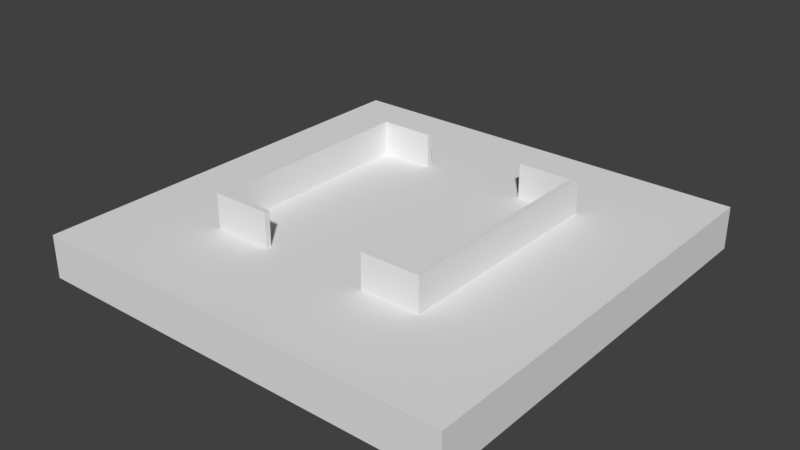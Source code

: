 # Source: Elevator01.blend  (saved by Blender 2.79.0; exported with 4.5.12 LTS)
import bpy
from mathutils import Matrix  # noqa: F401  (used for matrix-valued properties, if any)

bpy.ops.wm.read_factory_settings(use_empty=True)
scene = bpy.context.scene
scene.name = 'Scene'

# ---- collections
col_collection_1 = bpy.data.collections.new('Collection 1'); scene.collection.children.link(col_collection_1)

# ---- world
world_world = bpy.data.worlds.new('World'); scene.world = world_world
world_world.color = (0.05088, 0.05088, 0.05088)
world_world.use_sun_shadow = False
world_world.sun_shadow_jitter_overblur = 0.0
world_world.cycles.sampling_method = 'MANUAL'

# ---- meshes
me_cube_002 = bpy.data.meshes.new('Cube.002')
me_cube_002.from_pydata([(-2.5, 2.5, -1.0), (-2.5, 2.5, 0.0), (2.5, 2.5, -1.0), (2.5, 2.5, 0.0), (-2.5, 0.0, -1.0), (-2.5, 0.0, 0.0), (2.5, 0.0, -1.0), (2.5, 0.0, 0.0)], [], [(4, 5, 1, 0), (0, 1, 3, 2), (3, 1, 5, 7), (0, 2, 6, 4), (2, 3, 7, 6)])
me_cube_002.use_remesh_preserve_volume = False
me_cube_002.use_remesh_preserve_attributes = False
me_cube_002.use_mirror_vertex_groups = False
me_cube_002.update()
me_cube_001 = bpy.data.meshes.new('Cube.001')
me_cube_001.from_pydata([(5.0, 5.0, -1.0), (5.0, 5.0, 0.0), (2.5, 5.0, -1.0), (2.5, 5.0, 0.0), (5.0, 2.5, -1.0), (5.0, 2.5, 0.0), (2.5, 2.5, 0.0), (2.5, 2.5, -1.0), (5.0, 2.625, -1.0), (5.0, 2.625, 0.0), (2.5, 2.625, 0.0), (2.5, 2.625, -1.0), (2.625, 5.0, 0.0), (2.625, 5.0, -1.0), (2.625, 2.5, 0.0), (2.625, 2.5, -1.0), (2.625, 2.625, -1.0), (2.625, 2.625, 0.0), (1.25, 5.0, -1.0), (1.25, 5.0, 0.0), (1.25, 2.5, 0.0), (1.25, 2.5, -1.0), (1.25, 2.625, -1.0), (1.25, 2.625, 0.0), (5.0, 0.0, -1.0), (5.0, 0.0, 0.0), (2.5, 0.0, 0.0), (2.5, 0.0, -1.0), (2.625, 0.0, -1.0), (2.625, 0.0, 0.0), (0.0, 5.0, -1.0), (0.0, 5.0, 0.0), (0.0, 2.5, 0.0), (0.0, 2.5, -1.0), (0.0, 2.625, -1.0), (0.0, 2.625, 0.0), (2.5, 2.625, 0.8), (2.5, 2.5, 0.8), (1.25, 2.5, 0.8), (1.25, 2.625, 0.8), (2.625, 2.5, 0.8), (2.625, 2.625, 0.8), (2.5, 0.0, 0.8), (2.625, 0.0, 0.8), (0.0, 0.0, -1.0), (1.25, 0.0, -1.0)], [], [(13, 12, 1, 0), (18, 19, 3, 2), (22, 11, 7, 21), (29, 14, 40, 43), (16, 8, 4, 15), (8, 9, 5, 4), (20, 21, 7, 6), (26, 6, 7, 27), (0, 1, 9, 8), (13, 0, 8, 16), (12, 3, 10, 17), (18, 2, 11, 22), (1, 12, 17, 9), (2, 13, 16, 11), (11, 16, 15, 7), (9, 17, 14, 5), (2, 3, 12, 13), (3, 19, 23, 10), (30, 18, 22, 34), (32, 33, 21, 20), (34, 22, 21, 33), (14, 17, 41, 40), (30, 31, 19, 18), (5, 14, 29, 25), (7, 15, 28, 27), (4, 5, 25, 24), (15, 4, 24, 28), (20, 6, 37, 38), (19, 31, 35, 23), (23, 35, 32, 20), (41, 36, 37, 40), (36, 39, 38, 37), (40, 37, 42, 43), (17, 10, 36, 41), (23, 20, 38, 39), (10, 23, 39, 36), (6, 26, 42, 37), (21, 33, 44, 45), (7, 21, 45, 27)])
me_cube_001.use_remesh_preserve_volume = False
me_cube_001.use_remesh_preserve_attributes = False
me_cube_001.use_mirror_vertex_groups = False
me_cube_001.update()

# ---- objects
ob_cube_001 = bpy.data.objects.new('Cube.001', me_cube_002)
ob_cube = bpy.data.objects.new('Cube', me_cube_001)

# ---- transforms, parenting, visibility, modifiers, constraints
ob_cube_001.location = (0.0, 0.0, 0.0)
ob_cube_001.hide_viewport = True
ob_cube_001.lineart.crease_threshold = 0.0
_m = ob_cube_001.modifiers.new('Mirror', 'MIRROR')
_m.use_axis = (False, True, False)
ob_cube.location = (0.0, 0.0, 0.0)
ob_cube.lineart.crease_threshold = 0.0
_m = ob_cube.modifiers.new('Mirror', 'MIRROR')
_m.use_axis = (True, True, False)

# ---- collection membership
col_collection_1.objects.link(ob_cube_001)
col_collection_1.objects.link(ob_cube)

# ---- scene / render settings (as saved in the file)
scene.frame_start = 1; scene.frame_end = 250; scene.frame_set(1)
scene.render.engine = 'BLENDER_EEVEE_NEXT'
scene.render.resolution_percentage = 50
scene.render.dither_intensity = 0.0
scene.cycles.use_denoising = False
scene.cycles.samples = 128
scene.cycles.sampling_pattern = 'TABULATED_SOBOL'
scene.cycles.use_adaptive_sampling = False
scene.cycles.use_light_tree = False
scene.cycles.blur_glossy = 0.0
scene.cycles.sample_clamp_indirect = 0.0
scene.view_settings.view_transform = 'Standard'
bpy.context.view_layer.update()

# ---- added for rendering (the .blend has no active camera and no usable light): camera, sun
cam_auto = bpy.data.cameras.new('AutoCamera')
cam_auto.lens = 50.0
cam_auto.sensor_width = 36.0
cam_auto.clip_end = 1000.0
ob_auto_camera = bpy.data.objects.new('AutoCamera', cam_auto)
scene.collection.objects.link(ob_auto_camera)
ob_auto_camera.location = (13.1902, -15.8283, 10.4522)
ob_auto_camera.rotation_euler = (1.09748, -7.21219e-08, 0.694738)
scene.camera = ob_auto_camera
light_auto_sun = bpy.data.lights.new('AutoSun', 'SUN')
light_auto_sun.energy = 3.0
light_auto_sun.angle = 0.0523599
ob_auto_sun = bpy.data.objects.new('AutoSun', light_auto_sun)
scene.collection.objects.link(ob_auto_sun)
ob_auto_sun.rotation_euler = (0.872665, 0.174533, 0.523599)
bpy.context.view_layer.update()
